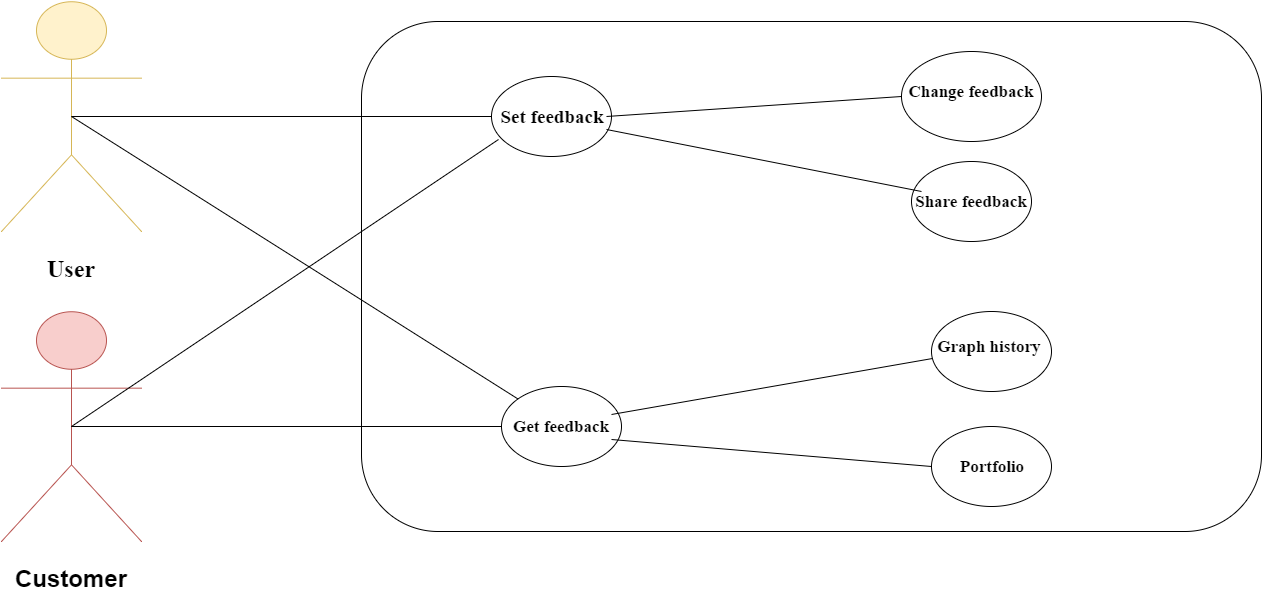

The diagram above was exported from draw.io. Its source (the exported page's mxGraphModel, read from the mxfile embedded in the PNG):
<mxGraphModel dx="1830" dy="766" grid="1" gridSize="10" guides="1" tooltips="1" connect="1" arrows="1" fold="1" page="0" pageScale="1" pageWidth="1169" pageHeight="826" background="#ffffff" math="0" shadow="0">
  <root>
    <mxCell id="0" style=";html=1;" />
    <mxCell id="1" style=";html=1;" parent="0" />
    <mxCell id="18" value="&lt;h1&gt;Customer&lt;/h1&gt;" style="shape=umlActor;verticalLabelPosition=bottom;labelBackgroundColor=#ffffff;verticalAlign=top;html=1;fillColor=#f8cecc;strokeColor=#b85450;" vertex="1" parent="1">
      <mxGeometry x="-80" y="360" width="140" height="230" as="geometry" />
    </mxCell>
    <mxCell id="20" value="" style="rounded=1;whiteSpace=wrap;html=1;fontFamily=Times New Roman;" vertex="1" parent="1">
      <mxGeometry x="280" y="70" width="900" height="510" as="geometry" />
    </mxCell>
    <object label="&lt;h1&gt;User&lt;/h1&gt;" USER="" id="16">
      <mxCell style="shape=umlActor;verticalLabelPosition=bottom;labelBackgroundColor=#ffffff;verticalAlign=top;html=1;fontFamily=Times New Roman;fillColor=#fff2cc;strokeColor=#d6b656;" vertex="1" parent="1">
        <mxGeometry x="-80" y="50" width="140" height="230" as="geometry" />
      </mxCell>
    </object>
    <mxCell id="24" value="" style="ellipse;whiteSpace=wrap;html=1;fontFamily=Times New Roman;" vertex="1" parent="1">
      <mxGeometry x="410" y="125" width="120" height="80" as="geometry" />
    </mxCell>
    <mxCell id="25" value="" style="ellipse;whiteSpace=wrap;html=1;fontFamily=Times New Roman;" vertex="1" parent="1">
      <mxGeometry x="420" y="435" width="120" height="80" as="geometry" />
    </mxCell>
    <mxCell id="26" value="" style="ellipse;whiteSpace=wrap;html=1;fontFamily=Times New Roman;" vertex="1" parent="1">
      <mxGeometry x="820" y="100" width="140" height="90" as="geometry" />
    </mxCell>
    <mxCell id="27" value="" style="ellipse;whiteSpace=wrap;html=1;fontFamily=Times New Roman;" vertex="1" parent="1">
      <mxGeometry x="830" y="210" width="120" height="80" as="geometry" />
    </mxCell>
    <mxCell id="28" value="" style="ellipse;whiteSpace=wrap;html=1;fontFamily=Times New Roman;" vertex="1" parent="1">
      <mxGeometry x="850" y="360" width="120" height="80" as="geometry" />
    </mxCell>
    <mxCell id="29" value="" style="ellipse;whiteSpace=wrap;html=1;fontFamily=Times New Roman;" vertex="1" parent="1">
      <mxGeometry x="850" y="475" width="120" height="80" as="geometry" />
    </mxCell>
    <mxCell id="32" value="" style="endArrow=none;html=1;fontFamily=Times New Roman;exitX=0.5;exitY=0.5;exitPerimeter=0;" edge="1" parent="1" source="16" target="24">
      <mxGeometry width="50" height="50" relative="1" as="geometry">
        <mxPoint y="140" as="sourcePoint" />
        <mxPoint x="110" y="140" as="targetPoint" />
      </mxGeometry>
    </mxCell>
    <mxCell id="33" value="" style="endArrow=none;html=1;fontFamily=Times New Roman;entryX=0.058;entryY=0.788;entryPerimeter=0;exitX=0.5;exitY=0.5;exitPerimeter=0;" edge="1" parent="1" source="18" target="24">
      <mxGeometry width="50" height="50" relative="1" as="geometry">
        <mxPoint x="130" y="510" as="sourcePoint" />
        <mxPoint x="180" y="460" as="targetPoint" />
      </mxGeometry>
    </mxCell>
    <mxCell id="35" value="" style="endArrow=none;html=1;fontFamily=Times New Roman;exitX=0.5;exitY=0.5;exitPerimeter=0;" edge="1" parent="1" source="18" target="25">
      <mxGeometry width="50" height="50" relative="1" as="geometry">
        <mxPoint x="100" y="530" as="sourcePoint" />
        <mxPoint x="150" y="480" as="targetPoint" />
      </mxGeometry>
    </mxCell>
    <mxCell id="36" value="" style="endArrow=none;html=1;fontFamily=Times New Roman;exitX=0.5;exitY=0.5;exitPerimeter=0;" edge="1" parent="1" source="16" target="25">
      <mxGeometry width="50" height="50" relative="1" as="geometry">
        <mxPoint x="30" y="180" as="sourcePoint" />
        <mxPoint x="120" y="190" as="targetPoint" />
      </mxGeometry>
    </mxCell>
    <mxCell id="37" value="&lt;font style=&quot;font-size: 19px&quot;&gt;&lt;b&gt;Set feedback&lt;/b&gt;&lt;/font&gt;" style="text;html=1;strokeColor=none;fillColor=none;align=center;verticalAlign=middle;whiteSpace=wrap;fontFamily=Times New Roman;" vertex="1" parent="1">
      <mxGeometry x="415" y="140" width="110" height="50" as="geometry" />
    </mxCell>
    <mxCell id="38" value="&lt;font style=&quot;font-size: 17px&quot;&gt;&lt;b&gt;Get feedback&lt;/b&gt;&lt;/font&gt;" style="text;html=1;strokeColor=none;fillColor=none;align=center;verticalAlign=middle;whiteSpace=wrap;fontFamily=Times New Roman;" vertex="1" parent="1">
      <mxGeometry x="430" y="450" width="100" height="50" as="geometry" />
    </mxCell>
    <mxCell id="39" value="" style="endArrow=none;html=1;fontFamily=Times New Roman;exitX=1;exitY=0.5;entryX=0;entryY=0.5;" edge="1" parent="1" source="37" target="26">
      <mxGeometry width="50" height="50" relative="1" as="geometry">
        <mxPoint x="580" y="200" as="sourcePoint" />
        <mxPoint x="630" y="150" as="targetPoint" />
      </mxGeometry>
    </mxCell>
    <mxCell id="40" value="" style="endArrow=none;html=1;fontFamily=Times New Roman;exitX=1;exitY=0.75;entryX=0.083;entryY=0.375;entryPerimeter=0;" edge="1" parent="1" source="37" target="27">
      <mxGeometry width="50" height="50" relative="1" as="geometry">
        <mxPoint x="620" y="240" as="sourcePoint" />
        <mxPoint x="670" y="190" as="targetPoint" />
      </mxGeometry>
    </mxCell>
    <mxCell id="41" value="" style="endArrow=none;html=1;fontFamily=Times New Roman;exitX=1;exitY=0.25;entryX=0.008;entryY=0.588;entryPerimeter=0;" edge="1" parent="1" source="38" target="28">
      <mxGeometry width="50" height="50" relative="1" as="geometry">
        <mxPoint x="600" y="490" as="sourcePoint" />
        <mxPoint x="650" y="440" as="targetPoint" />
      </mxGeometry>
    </mxCell>
    <mxCell id="42" value="" style="endArrow=none;html=1;fontFamily=Times New Roman;exitX=1;exitY=0.75;entryX=0;entryY=0.5;" edge="1" parent="1" source="38" target="29">
      <mxGeometry width="50" height="50" relative="1" as="geometry">
        <mxPoint x="620" y="520" as="sourcePoint" />
        <mxPoint x="670" y="470" as="targetPoint" />
      </mxGeometry>
    </mxCell>
    <mxCell id="43" value="&lt;font style=&quot;font-size: 17px&quot;&gt;&lt;b&gt;Change feedback&lt;/b&gt;&lt;/font&gt;" style="text;html=1;strokeColor=none;fillColor=none;align=center;verticalAlign=middle;whiteSpace=wrap;fontFamily=Times New Roman;" vertex="1" parent="1">
      <mxGeometry x="820" y="110" width="140" height="60" as="geometry" />
    </mxCell>
    <mxCell id="44" value="&lt;font style=&quot;font-size: 17px&quot;&gt;&lt;b&gt;Share feedback&lt;/b&gt;&lt;/font&gt;" style="text;html=1;strokeColor=none;fillColor=none;align=center;verticalAlign=middle;whiteSpace=wrap;fontFamily=Times New Roman;" vertex="1" parent="1">
      <mxGeometry x="825" y="220" width="130" height="60" as="geometry" />
    </mxCell>
    <mxCell id="45" value="&lt;font style=&quot;font-size: 17px&quot;&gt;&lt;b&gt;Graph history&amp;nbsp;&lt;/b&gt;&lt;/font&gt;" style="text;html=1;strokeColor=none;fillColor=none;align=center;verticalAlign=middle;whiteSpace=wrap;fontFamily=Times New Roman;" vertex="1" parent="1">
      <mxGeometry x="850" y="370" width="120" height="50" as="geometry" />
    </mxCell>
    <mxCell id="46" value="&lt;font style=&quot;font-size: 17px&quot;&gt;&lt;b&gt;Portfolio&lt;/b&gt;&lt;/font&gt;" style="text;html=1;strokeColor=none;fillColor=none;align=center;verticalAlign=middle;whiteSpace=wrap;fontFamily=Times New Roman;" vertex="1" parent="1">
      <mxGeometry x="865" y="495" width="90" height="40" as="geometry" />
    </mxCell>
  </root>
</mxGraphModel>